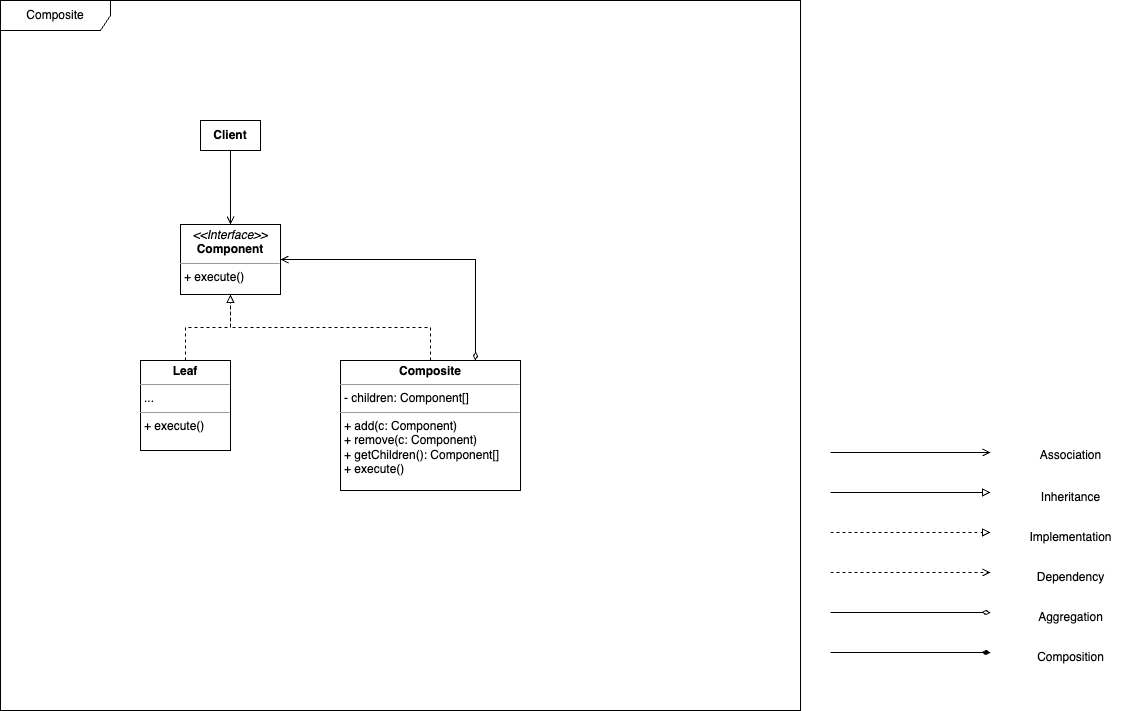

The diagram above was exported from draw.io. Its source (the exported page's mxGraphModel, read from the mxfile embedded in the PNG):
<mxGraphModel dx="714" dy="774" grid="1" gridSize="10" guides="1" tooltips="1" connect="1" arrows="1" fold="1" page="1" pageScale="1" pageWidth="1169" pageHeight="827" background="#ffffff" math="0" shadow="0">
  <root>
    <mxCell id="0" />
    <mxCell id="1" parent="0" />
    <mxCell id="C7NLP2P90zVWdkbIFHVU-33" value="Composite" style="shape=umlFrame;whiteSpace=wrap;html=1;pointerEvents=0;width=110;height=30;" parent="1" vertex="1">
      <mxGeometry x="40" y="120" width="800" height="710" as="geometry" />
    </mxCell>
    <mxCell id="C7NLP2P90zVWdkbIFHVU-16" style="edgeStyle=orthogonalEdgeStyle;rounded=0;orthogonalLoop=1;jettySize=auto;html=1;exitX=1;exitY=0.5;exitDx=0;exitDy=0;endArrow=block;endFill=0;" parent="1" edge="1">
      <mxGeometry relative="1" as="geometry">
        <mxPoint x="870" y="612" as="sourcePoint" />
        <mxPoint x="1030" y="612" as="targetPoint" />
      </mxGeometry>
    </mxCell>
    <mxCell id="C7NLP2P90zVWdkbIFHVU-22" style="edgeStyle=orthogonalEdgeStyle;rounded=0;orthogonalLoop=1;jettySize=auto;html=1;exitX=1;exitY=0.5;exitDx=0;exitDy=0;dashed=1;endArrow=block;endFill=0;" parent="1" edge="1">
      <mxGeometry relative="1" as="geometry">
        <mxPoint x="870" y="652" as="sourcePoint" />
        <mxPoint x="1030" y="652" as="targetPoint" />
      </mxGeometry>
    </mxCell>
    <mxCell id="C7NLP2P90zVWdkbIFHVU-23" style="edgeStyle=orthogonalEdgeStyle;rounded=0;orthogonalLoop=1;jettySize=auto;html=1;exitX=1;exitY=0.5;exitDx=0;exitDy=0;dashed=1;endArrow=open;endFill=0;" parent="1" edge="1">
      <mxGeometry relative="1" as="geometry">
        <mxPoint x="870" y="692" as="sourcePoint" />
        <mxPoint x="1030" y="692" as="targetPoint" />
      </mxGeometry>
    </mxCell>
    <mxCell id="C7NLP2P90zVWdkbIFHVU-24" style="edgeStyle=orthogonalEdgeStyle;rounded=0;orthogonalLoop=1;jettySize=auto;html=1;exitX=1;exitY=0.5;exitDx=0;exitDy=0;endArrow=diamondThin;endFill=0;" parent="1" edge="1">
      <mxGeometry relative="1" as="geometry">
        <mxPoint x="870" y="732" as="sourcePoint" />
        <mxPoint x="1030" y="732" as="targetPoint" />
      </mxGeometry>
    </mxCell>
    <mxCell id="C7NLP2P90zVWdkbIFHVU-25" style="edgeStyle=orthogonalEdgeStyle;rounded=0;orthogonalLoop=1;jettySize=auto;html=1;exitX=1;exitY=0.5;exitDx=0;exitDy=0;endArrow=open;endFill=0;" parent="1" edge="1">
      <mxGeometry relative="1" as="geometry">
        <mxPoint x="870" y="572" as="sourcePoint" />
        <mxPoint x="1030" y="572" as="targetPoint" />
      </mxGeometry>
    </mxCell>
    <mxCell id="C7NLP2P90zVWdkbIFHVU-26" style="edgeStyle=orthogonalEdgeStyle;rounded=0;orthogonalLoop=1;jettySize=auto;html=1;exitX=1;exitY=0.5;exitDx=0;exitDy=0;endArrow=diamondThin;endFill=1;" parent="1" edge="1">
      <mxGeometry relative="1" as="geometry">
        <mxPoint x="870" y="772" as="sourcePoint" />
        <mxPoint x="1030" y="772" as="targetPoint" />
      </mxGeometry>
    </mxCell>
    <mxCell id="C7NLP2P90zVWdkbIFHVU-27" value="Association" style="text;html=1;align=center;verticalAlign=middle;resizable=0;points=[];autosize=1;strokeColor=none;fillColor=none;" parent="1" vertex="1">
      <mxGeometry x="1070" y="560" width="80" height="30" as="geometry" />
    </mxCell>
    <mxCell id="C7NLP2P90zVWdkbIFHVU-28" value="Inheritance" style="text;html=1;align=center;verticalAlign=middle;resizable=0;points=[];autosize=1;strokeColor=none;fillColor=none;" parent="1" vertex="1">
      <mxGeometry x="1070" y="602" width="80" height="30" as="geometry" />
    </mxCell>
    <mxCell id="C7NLP2P90zVWdkbIFHVU-29" value="Implementation" style="text;html=1;align=center;verticalAlign=middle;resizable=0;points=[];autosize=1;strokeColor=none;fillColor=none;" parent="1" vertex="1">
      <mxGeometry x="1055" y="642" width="110" height="30" as="geometry" />
    </mxCell>
    <mxCell id="C7NLP2P90zVWdkbIFHVU-30" value="Dependency" style="text;html=1;align=center;verticalAlign=middle;resizable=0;points=[];autosize=1;strokeColor=none;fillColor=none;" parent="1" vertex="1">
      <mxGeometry x="1065" y="682" width="90" height="30" as="geometry" />
    </mxCell>
    <mxCell id="C7NLP2P90zVWdkbIFHVU-31" value="Aggregation" style="text;html=1;align=center;verticalAlign=middle;resizable=0;points=[];autosize=1;strokeColor=none;fillColor=none;" parent="1" vertex="1">
      <mxGeometry x="1065" y="722" width="90" height="30" as="geometry" />
    </mxCell>
    <mxCell id="C7NLP2P90zVWdkbIFHVU-32" value="Composition" style="text;html=1;align=center;verticalAlign=middle;resizable=0;points=[];autosize=1;strokeColor=none;fillColor=none;" parent="1" vertex="1">
      <mxGeometry x="1065" y="762" width="90" height="30" as="geometry" />
    </mxCell>
    <mxCell id="C7NLP2P90zVWdkbIFHVU-62" value="&lt;p style=&quot;margin:0px;margin-top:4px;text-align:center;&quot;&gt;&lt;i&gt;&amp;lt;&amp;lt;Interface&amp;gt;&amp;gt;&lt;/i&gt;&lt;br&gt;&lt;b&gt;Component&lt;/b&gt;&lt;/p&gt;&lt;hr size=&quot;1&quot;&gt;&lt;p style=&quot;margin:0px;margin-left:4px;&quot;&gt;&lt;/p&gt;&lt;p style=&quot;margin:0px;margin-left:4px;&quot;&gt;+ execute()&lt;/p&gt;" style="verticalAlign=top;align=left;overflow=fill;fontSize=12;fontFamily=Helvetica;html=1;whiteSpace=wrap;" parent="1" vertex="1">
      <mxGeometry x="220" y="344" width="100" height="70" as="geometry" />
    </mxCell>
    <mxCell id="C7NLP2P90zVWdkbIFHVU-64" value="&lt;p style=&quot;margin:0px;margin-top:4px;text-align:center;&quot;&gt;&lt;b&gt;Leaf&lt;br&gt;&lt;/b&gt;&lt;/p&gt;&lt;hr size=&quot;1&quot;&gt;&lt;p style=&quot;margin:0px;margin-left:4px;&quot;&gt;...&lt;/p&gt;&lt;hr size=&quot;1&quot;&gt;&lt;p style=&quot;margin:0px;margin-left:4px;&quot;&gt;&lt;span style=&quot;background-color: initial;&quot;&gt;+ execute()&lt;/span&gt;&lt;/p&gt;" style="verticalAlign=top;align=left;overflow=fill;fontSize=12;fontFamily=Helvetica;html=1;whiteSpace=wrap;" parent="1" vertex="1">
      <mxGeometry x="180" y="480" width="90" height="90" as="geometry" />
    </mxCell>
    <mxCell id="C7NLP2P90zVWdkbIFHVU-69" value="&lt;b&gt;Client&lt;br&gt;&lt;/b&gt;" style="html=1;whiteSpace=wrap;" parent="1" vertex="1">
      <mxGeometry x="240" y="240" width="60" height="30" as="geometry" />
    </mxCell>
    <mxCell id="C7NLP2P90zVWdkbIFHVU-77" value="&lt;p style=&quot;margin:0px;margin-top:4px;text-align:center;&quot;&gt;&lt;b&gt;Composite&lt;br&gt;&lt;/b&gt;&lt;/p&gt;&lt;hr size=&quot;1&quot;&gt;&lt;p style=&quot;margin:0px;margin-left:4px;&quot;&gt;- children: Component[]&lt;/p&gt;&lt;hr size=&quot;1&quot;&gt;&lt;p style=&quot;margin:0px;margin-left:4px;&quot;&gt;&lt;span style=&quot;background-color: initial;&quot;&gt;+ add(c: Component)&lt;/span&gt;&lt;/p&gt;&lt;p style=&quot;margin:0px;margin-left:4px;&quot;&gt;&lt;span style=&quot;background-color: initial;&quot;&gt;+ remove(c: Component)&lt;/span&gt;&lt;/p&gt;&lt;p style=&quot;margin:0px;margin-left:4px;&quot;&gt;&lt;span style=&quot;background-color: initial;&quot;&gt;+ getChildren(): Component[]&lt;/span&gt;&lt;/p&gt;&lt;p style=&quot;margin:0px;margin-left:4px;&quot;&gt;&lt;span style=&quot;background-color: initial;&quot;&gt;+ execute()&lt;/span&gt;&lt;/p&gt;" style="verticalAlign=top;align=left;overflow=fill;fontSize=12;fontFamily=Helvetica;html=1;whiteSpace=wrap;" parent="1" vertex="1">
      <mxGeometry x="380" y="480" width="180" height="130" as="geometry" />
    </mxCell>
    <mxCell id="fnFtyAHqhOUcPZhJ-rqi-10" style="edgeStyle=orthogonalEdgeStyle;rounded=0;orthogonalLoop=1;jettySize=auto;html=1;exitX=0.5;exitY=1;exitDx=0;exitDy=0;endArrow=open;endFill=0;entryX=0.5;entryY=0;entryDx=0;entryDy=0;" edge="1" parent="1" source="C7NLP2P90zVWdkbIFHVU-69" target="C7NLP2P90zVWdkbIFHVU-62">
      <mxGeometry relative="1" as="geometry">
        <mxPoint x="570" y="460" as="sourcePoint" />
        <mxPoint x="730" y="460" as="targetPoint" />
      </mxGeometry>
    </mxCell>
    <mxCell id="fnFtyAHqhOUcPZhJ-rqi-11" style="edgeStyle=orthogonalEdgeStyle;rounded=0;orthogonalLoop=1;jettySize=auto;html=1;exitX=0.5;exitY=0;exitDx=0;exitDy=0;dashed=1;endArrow=block;endFill=0;entryX=0.5;entryY=1;entryDx=0;entryDy=0;" edge="1" parent="1" source="C7NLP2P90zVWdkbIFHVU-64" target="C7NLP2P90zVWdkbIFHVU-62">
      <mxGeometry relative="1" as="geometry">
        <mxPoint x="610" y="500" as="sourcePoint" />
        <mxPoint x="770" y="500" as="targetPoint" />
      </mxGeometry>
    </mxCell>
    <mxCell id="fnFtyAHqhOUcPZhJ-rqi-13" style="edgeStyle=orthogonalEdgeStyle;rounded=0;orthogonalLoop=1;jettySize=auto;html=1;exitX=0.5;exitY=0;exitDx=0;exitDy=0;dashed=1;endArrow=block;endFill=0;entryX=0.5;entryY=1;entryDx=0;entryDy=0;" edge="1" parent="1" source="C7NLP2P90zVWdkbIFHVU-77" target="C7NLP2P90zVWdkbIFHVU-62">
      <mxGeometry relative="1" as="geometry">
        <mxPoint x="580" y="610" as="sourcePoint" />
        <mxPoint x="740" y="610" as="targetPoint" />
      </mxGeometry>
    </mxCell>
    <mxCell id="fnFtyAHqhOUcPZhJ-rqi-14" style="edgeStyle=orthogonalEdgeStyle;rounded=0;orthogonalLoop=1;jettySize=auto;html=1;exitX=1;exitY=0.5;exitDx=0;exitDy=0;endArrow=diamondThin;endFill=0;entryX=0.75;entryY=0;entryDx=0;entryDy=0;startArrow=open;startFill=0;" edge="1" parent="1" source="C7NLP2P90zVWdkbIFHVU-62" target="C7NLP2P90zVWdkbIFHVU-77">
      <mxGeometry relative="1" as="geometry">
        <mxPoint x="640" y="616.5" as="sourcePoint" />
        <mxPoint x="800" y="616.5" as="targetPoint" />
      </mxGeometry>
    </mxCell>
  </root>
</mxGraphModel>